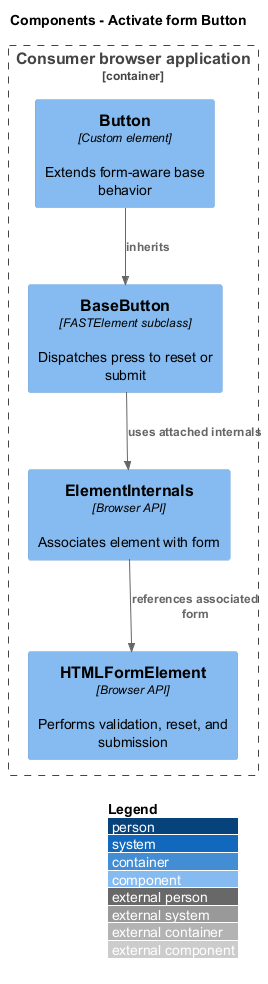

The diagram above was rendered by PlantUML. Its source (embedded in the PNG):
@startuml
!include <C4/C4_Component>
LAYOUT_WITH_LEGEND()
LAYOUT_TOP_DOWN()
title Components - Activate form Button
Container_Boundary(feature_scope, "Consumer browser application") {
Component(button, "Button", "Custom element", "Extends form-aware base behavior")
Component(base, "BaseButton", "FASTElement subclass", "Dispatches press to reset or submit")
Component(internals, "ElementInternals", "Browser API", "Associates element with form")
Component(form, "HTMLFormElement", "Browser API", "Performs validation, reset, and submission")
}
Rel(button, base, "inherits")
Rel(base, internals, "uses attached internals")
Rel(internals, form, "references associated form")
@enduml